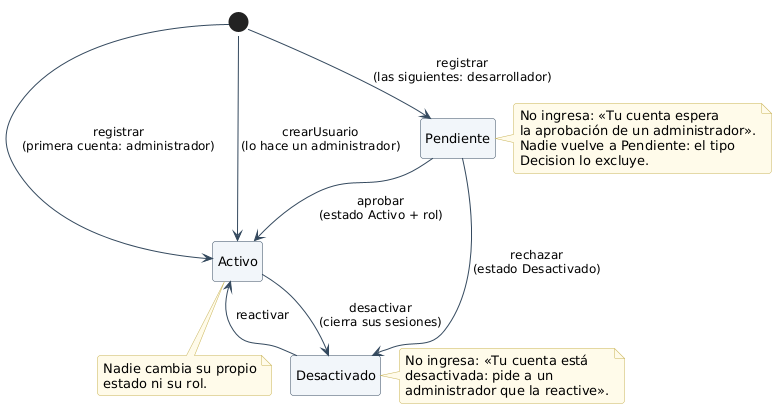

The diagram above was rendered by PlantUML. Its source (embedded in the PNG):
@startuml
!include _estilo.iuml
hide empty description

[*] --> Activo : registrar\n(primera cuenta: administrador)
[*] --> Pendiente : registrar\n(las siguientes: desarrollador)
[*] --> Activo : crearUsuario\n(lo hace un administrador)
Pendiente --> Activo : aprobar\n(estado Activo + rol)
Pendiente --> Desactivado : rechazar\n(estado Desactivado)
Activo --> Desactivado : desactivar\n(cierra sus sesiones)
Desactivado --> Activo : reactivar

note right of Pendiente
  No ingresa: «Tu cuenta espera
  la aprobación de un administrador».
  Nadie vuelve a Pendiente: el tipo
  Decision lo excluye.
end note
note right of Desactivado
  No ingresa: «Tu cuenta está
  desactivada: pide a un
  administrador que la reactive».
end note
note bottom of Activo
  Nadie cambia su propio
  estado ni su rol.
end note
@enduml